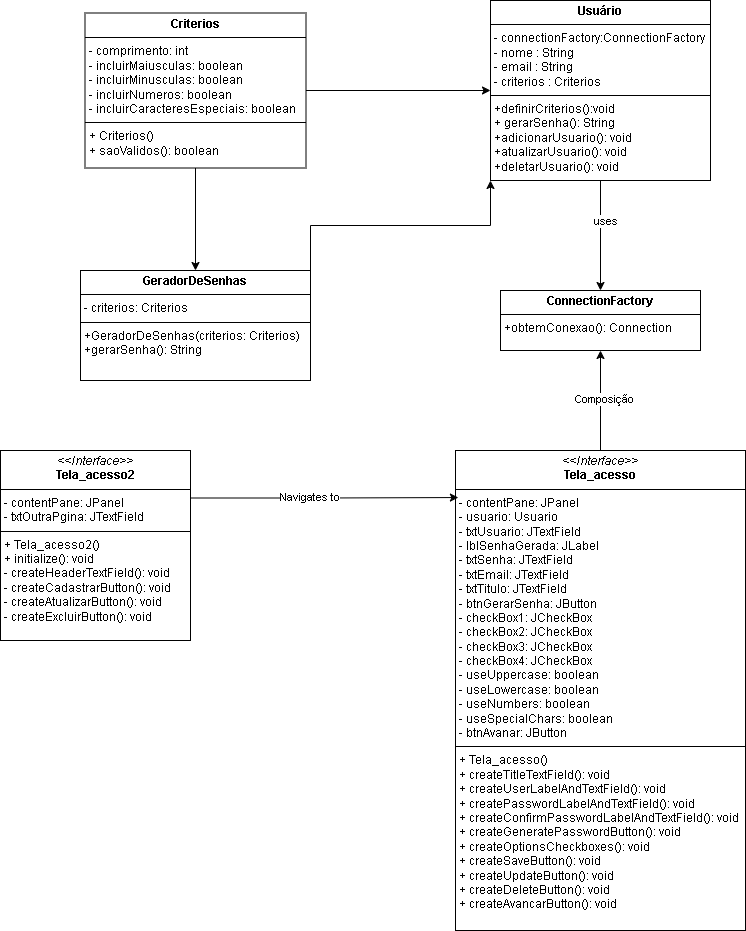

The diagram above was exported from draw.io. Its source (the exported page's mxGraphModel, read from the mxfile embedded in the PNG):
<mxGraphModel dx="1900" dy="454" grid="1" gridSize="10" guides="1" tooltips="1" connect="1" arrows="1" fold="1" page="1" pageScale="1" pageWidth="827" pageHeight="1169" math="0" shadow="0">
  <root>
    <mxCell id="0" />
    <mxCell id="1" parent="0" />
    <mxCell id="xtBRZIufOqTmx6upRYPu-4" style="edgeStyle=orthogonalEdgeStyle;rounded=0;orthogonalLoop=1;jettySize=auto;html=1;exitX=0.5;exitY=1;exitDx=0;exitDy=0;entryX=0.5;entryY=0;entryDx=0;entryDy=0;" edge="1" parent="1" source="6bqtzgH5ztw-Q0st9zKu-1" target="xtBRZIufOqTmx6upRYPu-2">
      <mxGeometry relative="1" as="geometry" />
    </mxCell>
    <mxCell id="xtBRZIufOqTmx6upRYPu-9" value="uses" style="edgeLabel;html=1;align=center;verticalAlign=middle;resizable=0;points=[];" vertex="1" connectable="0" parent="xtBRZIufOqTmx6upRYPu-4">
      <mxGeometry x="-0.2727" y="4" relative="1" as="geometry">
        <mxPoint as="offset" />
      </mxGeometry>
    </mxCell>
    <mxCell id="6bqtzgH5ztw-Q0st9zKu-1" value="&lt;p style=&quot;margin: 4px 0px 0px; text-align: center;&quot;&gt;&lt;b&gt;Usuário&lt;/b&gt;&lt;/p&gt;&lt;hr size=&quot;1&quot; style=&quot;border-style:solid;&quot;&gt;&lt;p style=&quot;margin:0px;margin-left:4px;&quot;&gt;- connectionFactory:ConnectionFactory&lt;/p&gt;&lt;p style=&quot;margin:0px;margin-left:4px;&quot;&gt;- nome : String&lt;/p&gt;&lt;p style=&quot;margin:0px;margin-left:4px;&quot;&gt;- email : String&lt;/p&gt;&lt;p style=&quot;margin:0px;margin-left:4px;&quot;&gt;- criterios : Criterios&amp;nbsp;&amp;nbsp;&lt;/p&gt;&lt;hr size=&quot;1&quot; style=&quot;border-style:solid;&quot;&gt;&lt;p style=&quot;margin:0px;margin-left:4px;&quot;&gt;+definirCriterios():void&lt;br&gt;&lt;/p&gt;&lt;p style=&quot;margin:0px;margin-left:4px;&quot;&gt;+ gerarSenha(): String&lt;/p&gt;&lt;p style=&quot;margin:0px;margin-left:4px;&quot;&gt;+adicionarUsuario(): void&lt;br&gt;&lt;/p&gt;&lt;p style=&quot;margin:0px;margin-left:4px;&quot;&gt;+atualizarUsuario(): void&lt;br&gt;&lt;/p&gt;&lt;p style=&quot;margin:0px;margin-left:4px;&quot;&gt;+deletarUsuario(): void&lt;br&gt;&lt;/p&gt;" style="verticalAlign=top;align=left;overflow=fill;html=1;whiteSpace=wrap;" parent="1" vertex="1">
      <mxGeometry x="470" y="20" width="220" height="180" as="geometry" />
    </mxCell>
    <mxCell id="xtBRZIufOqTmx6upRYPu-6" style="edgeStyle=orthogonalEdgeStyle;rounded=0;orthogonalLoop=1;jettySize=auto;html=1;exitX=1;exitY=0;exitDx=0;exitDy=0;entryX=0;entryY=1;entryDx=0;entryDy=0;" edge="1" parent="1" source="6bqtzgH5ztw-Q0st9zKu-2" target="6bqtzgH5ztw-Q0st9zKu-1">
      <mxGeometry relative="1" as="geometry" />
    </mxCell>
    <mxCell id="6bqtzgH5ztw-Q0st9zKu-2" value="&lt;p style=&quot;margin:0px;margin-top:4px;text-align:center;&quot;&gt;&lt;b&gt;GeradorDeSenhas&lt;/b&gt;&lt;/p&gt;&lt;hr size=&quot;1&quot; style=&quot;border-style:solid;&quot;&gt;&lt;p style=&quot;margin:0px;margin-left:4px;&quot;&gt;- criterios: Criterios&lt;/p&gt;&lt;hr size=&quot;1&quot; style=&quot;border-style:solid;&quot;&gt;&lt;p style=&quot;margin:0px;margin-left:4px;&quot;&gt;+GeradorDeSenhas(criterios: Criterios)&lt;/p&gt;&lt;p style=&quot;margin:0px;margin-left:4px;&quot;&gt;+gerarSenha(): String&lt;br&gt;&lt;/p&gt;" style="verticalAlign=top;align=left;overflow=fill;html=1;whiteSpace=wrap;" parent="1" vertex="1">
      <mxGeometry x="60" y="290" width="230" height="110" as="geometry" />
    </mxCell>
    <mxCell id="xtBRZIufOqTmx6upRYPu-7" style="edgeStyle=orthogonalEdgeStyle;rounded=0;orthogonalLoop=1;jettySize=auto;html=1;exitX=1;exitY=0.5;exitDx=0;exitDy=0;entryX=0;entryY=0.5;entryDx=0;entryDy=0;" edge="1" parent="1" source="6bqtzgH5ztw-Q0st9zKu-4" target="6bqtzgH5ztw-Q0st9zKu-1">
      <mxGeometry relative="1" as="geometry" />
    </mxCell>
    <mxCell id="xtBRZIufOqTmx6upRYPu-16" style="edgeStyle=orthogonalEdgeStyle;rounded=0;orthogonalLoop=1;jettySize=auto;html=1;exitX=0.5;exitY=1;exitDx=0;exitDy=0;" edge="1" parent="1" source="6bqtzgH5ztw-Q0st9zKu-4" target="6bqtzgH5ztw-Q0st9zKu-2">
      <mxGeometry relative="1" as="geometry" />
    </mxCell>
    <mxCell id="6bqtzgH5ztw-Q0st9zKu-4" value="&lt;p style=&quot;margin:0px;margin-top:4px;text-align:center;&quot;&gt;&lt;b&gt;Criterios&lt;/b&gt;&lt;/p&gt;&lt;hr size=&quot;1&quot; style=&quot;border-style:solid;&quot;&gt;&lt;p style=&quot;margin:0px;margin-left:4px;&quot;&gt;- comprimento: int&lt;/p&gt;&lt;p style=&quot;margin:0px;margin-left:4px;&quot;&gt;- incluirMaiusculas: boolean&lt;br&gt;&lt;/p&gt;&lt;p style=&quot;margin:0px;margin-left:4px;&quot;&gt;- incluirMinusculas: boolean&lt;br&gt;&lt;/p&gt;&lt;p style=&quot;margin:0px;margin-left:4px;&quot;&gt;- incluirNumeros: boolean&lt;br&gt;&lt;/p&gt;&lt;p style=&quot;margin:0px;margin-left:4px;&quot;&gt;-&amp;nbsp;&lt;span style=&quot;background-color: initial;&quot;&gt;incluirCaracteresEspeciais: boolean&lt;/span&gt;&lt;/p&gt;&lt;hr size=&quot;1&quot; style=&quot;border-style:solid;&quot;&gt;&lt;p style=&quot;margin:0px;margin-left:4px;&quot;&gt;+ Criterios()&lt;/p&gt;&lt;p style=&quot;margin:0px;margin-left:4px;&quot;&gt;+ saoValidos(): boolean&amp;nbsp;&lt;br&gt;&lt;/p&gt;" style="verticalAlign=top;align=left;overflow=fill;html=1;whiteSpace=wrap;" parent="1" vertex="1">
      <mxGeometry x="64.5" y="32.5" width="221" height="155" as="geometry" />
    </mxCell>
    <mxCell id="xtBRZIufOqTmx6upRYPu-1" style="edgeStyle=orthogonalEdgeStyle;rounded=0;orthogonalLoop=1;jettySize=auto;html=1;exitX=0.5;exitY=1;exitDx=0;exitDy=0;" edge="1" parent="1" source="6bqtzgH5ztw-Q0st9zKu-1" target="6bqtzgH5ztw-Q0st9zKu-1">
      <mxGeometry relative="1" as="geometry" />
    </mxCell>
    <mxCell id="xtBRZIufOqTmx6upRYPu-2" value="&lt;p style=&quot;margin:0px;margin-top:4px;text-align:center;&quot;&gt;&lt;b&gt;ConnectionFactory&lt;/b&gt;&lt;/p&gt;&lt;hr size=&quot;1&quot; style=&quot;border-style:solid;&quot;&gt;&lt;p style=&quot;margin:0px;margin-left:4px;&quot;&gt;+obtemConexao(): Connection &lt;/p&gt;" style="verticalAlign=top;align=left;overflow=fill;html=1;whiteSpace=wrap;" vertex="1" parent="1">
      <mxGeometry x="480" y="310" width="200" height="60" as="geometry" />
    </mxCell>
    <mxCell id="xtBRZIufOqTmx6upRYPu-10" style="edgeStyle=orthogonalEdgeStyle;rounded=0;orthogonalLoop=1;jettySize=auto;html=1;exitX=0.5;exitY=0;exitDx=0;exitDy=0;entryX=0.5;entryY=1;entryDx=0;entryDy=0;" edge="1" parent="1" source="xtBRZIufOqTmx6upRYPu-8" target="xtBRZIufOqTmx6upRYPu-2">
      <mxGeometry relative="1" as="geometry" />
    </mxCell>
    <mxCell id="xtBRZIufOqTmx6upRYPu-11" value="Composição" style="edgeLabel;html=1;align=center;verticalAlign=middle;resizable=0;points=[];" vertex="1" connectable="0" parent="xtBRZIufOqTmx6upRYPu-10">
      <mxGeometry x="0.0444" y="-3" relative="1" as="geometry">
        <mxPoint as="offset" />
      </mxGeometry>
    </mxCell>
    <mxCell id="xtBRZIufOqTmx6upRYPu-8" value="&lt;p style=&quot;margin:0px;margin-top:4px;text-align:center;&quot;&gt;&lt;i&gt;&amp;lt;&amp;lt;Interface&amp;gt;&amp;gt;&lt;/i&gt;&lt;br&gt;&lt;b&gt;Tela_acesso&lt;/b&gt;&lt;/p&gt;&lt;hr size=&quot;1&quot; style=&quot;border-style:solid;&quot;&gt;&lt;p style=&quot;margin:0px;margin-left:4px;&quot;&gt;- contentPane: JPanel&lt;br&gt;- usuario: Usuario&lt;/p&gt;&lt;p style=&quot;margin:0px;margin-left:4px;&quot;&gt;- txtUsuario: JTextField&lt;br&gt;&lt;/p&gt;&lt;p style=&quot;margin:0px;margin-left:4px;&quot;&gt;- lblSenhaGerada: JLabel&lt;br&gt;&lt;/p&gt;&lt;p style=&quot;margin:0px;margin-left:4px;&quot;&gt;- txtSenha: JTextField&lt;br&gt;&lt;/p&gt;&lt;p style=&quot;margin:0px;margin-left:4px;&quot;&gt;- txtEmail: JTextField&lt;br&gt;&lt;/p&gt;&lt;p style=&quot;margin:0px;margin-left:4px;&quot;&gt;- txtTitulo: JTextField&lt;br&gt;&lt;/p&gt;&lt;p style=&quot;margin:0px;margin-left:4px;&quot;&gt;- btnGerarSenha: JButton&lt;br&gt;&lt;/p&gt;&lt;p style=&quot;margin:0px;margin-left:4px;&quot;&gt;- checkBox1: JCheckBox&lt;br&gt;&lt;/p&gt;&lt;p style=&quot;margin:0px;margin-left:4px;&quot;&gt;- checkBox2: JCheckBox&lt;br&gt;&lt;/p&gt;&lt;p style=&quot;margin:0px;margin-left:4px;&quot;&gt;- checkBox3: JCheckBox&lt;br&gt;&lt;/p&gt;&lt;p style=&quot;margin:0px;margin-left:4px;&quot;&gt;- checkBox4: JCheckBox&lt;br&gt;&lt;/p&gt;&lt;p style=&quot;margin:0px;margin-left:4px;&quot;&gt;- useUppercase: boolean&lt;br&gt;&lt;/p&gt;&lt;p style=&quot;margin:0px;margin-left:4px;&quot;&gt;- useLowercase: boolean&lt;br&gt;&lt;/p&gt;&lt;p style=&quot;margin:0px;margin-left:4px;&quot;&gt;- useNumbers: boolean&lt;br&gt;&lt;/p&gt;&lt;p style=&quot;margin:0px;margin-left:4px;&quot;&gt;- useSpecialChars: boolean&lt;br&gt;&lt;/p&gt;&lt;p style=&quot;margin:0px;margin-left:4px;&quot;&gt;- btnAvanar: JButton&lt;br&gt;&lt;/p&gt;&lt;hr size=&quot;1&quot; style=&quot;border-style:solid;&quot;&gt;&lt;p style=&quot;margin:0px;margin-left:4px;&quot;&gt;+ Tela_acesso()&lt;br&gt;+ createTitleTextField(): void&lt;/p&gt;&lt;p style=&quot;margin:0px;margin-left:4px;&quot;&gt;+ createUserLabelAndTextField(): void&lt;br&gt;&lt;/p&gt;&lt;p style=&quot;margin:0px;margin-left:4px;&quot;&gt;+ createPasswordLabelAndTextField(): void&lt;br&gt;&lt;/p&gt;&lt;p style=&quot;margin:0px;margin-left:4px;&quot;&gt;+ createConfirmPasswordLabelAndTextField(): void&lt;br&gt;&lt;/p&gt;&lt;p style=&quot;margin:0px;margin-left:4px;&quot;&gt;+ createGeneratePasswordButton(): void&lt;br&gt;&lt;/p&gt;&lt;p style=&quot;margin:0px;margin-left:4px;&quot;&gt;+ createOptionsCheckboxes(): void&lt;br&gt;&lt;/p&gt;&lt;p style=&quot;margin:0px;margin-left:4px;&quot;&gt;+ createSaveButton(): void&lt;br&gt;&lt;/p&gt;&lt;p style=&quot;margin:0px;margin-left:4px;&quot;&gt;+ createUpdateButton(): void&lt;br&gt;&lt;/p&gt;&lt;p style=&quot;margin:0px;margin-left:4px;&quot;&gt;+ createDeleteButton(): void&lt;br&gt;&lt;/p&gt;&lt;p style=&quot;margin:0px;margin-left:4px;&quot;&gt;+ createAvancarButton(): void&lt;br&gt;&lt;/p&gt;" style="verticalAlign=top;align=left;overflow=fill;html=1;whiteSpace=wrap;" vertex="1" parent="1">
      <mxGeometry x="435" y="470" width="290" height="480" as="geometry" />
    </mxCell>
    <mxCell id="xtBRZIufOqTmx6upRYPu-12" value="&lt;p style=&quot;margin:0px;margin-top:4px;text-align:center;&quot;&gt;&lt;i&gt;&amp;lt;&amp;lt;Interface&amp;gt;&amp;gt;&lt;/i&gt;&lt;br&gt;&lt;b&gt;Tela_acesso2&lt;/b&gt;&lt;/p&gt;&lt;hr size=&quot;1&quot; style=&quot;border-style:solid;&quot;&gt;&lt;p style=&quot;margin:0px;margin-left:4px;&quot;&gt;- contentPane: JPanel&lt;br&gt;- txtOutraPgina: JTextField&lt;/p&gt;&lt;hr size=&quot;1&quot; style=&quot;border-style:solid;&quot;&gt;&lt;p style=&quot;margin:0px;margin-left:4px;&quot;&gt;+ Tela_acesso2()&lt;br&gt;+ initialize(): void&lt;/p&gt;&lt;p style=&quot;margin:0px;margin-left:4px;&quot;&gt;- createHeaderTextField(): void&lt;br&gt;&lt;/p&gt;&lt;p style=&quot;margin:0px;margin-left:4px;&quot;&gt;- createCadastrarButton(): void&lt;br&gt;&lt;/p&gt;&lt;p style=&quot;margin:0px;margin-left:4px;&quot;&gt;- createAtualizarButton(): void&lt;br&gt;&lt;/p&gt;&lt;p style=&quot;margin:0px;margin-left:4px;&quot;&gt;- createExcluirButton(): void&lt;br&gt;&lt;/p&gt;" style="verticalAlign=top;align=left;overflow=fill;html=1;whiteSpace=wrap;" vertex="1" parent="1">
      <mxGeometry x="-20" y="470" width="190" height="190" as="geometry" />
    </mxCell>
    <mxCell id="xtBRZIufOqTmx6upRYPu-14" style="edgeStyle=orthogonalEdgeStyle;rounded=0;orthogonalLoop=1;jettySize=auto;html=1;exitX=1;exitY=0.25;exitDx=0;exitDy=0;entryX=0.01;entryY=0.098;entryDx=0;entryDy=0;entryPerimeter=0;" edge="1" parent="1" source="xtBRZIufOqTmx6upRYPu-12" target="xtBRZIufOqTmx6upRYPu-8">
      <mxGeometry relative="1" as="geometry" />
    </mxCell>
    <mxCell id="xtBRZIufOqTmx6upRYPu-15" value="Navigates to" style="edgeLabel;html=1;align=center;verticalAlign=middle;resizable=0;points=[];" vertex="1" connectable="0" parent="xtBRZIufOqTmx6upRYPu-14">
      <mxGeometry x="-0.1207" y="2" relative="1" as="geometry">
        <mxPoint y="1" as="offset" />
      </mxGeometry>
    </mxCell>
  </root>
</mxGraphModel>